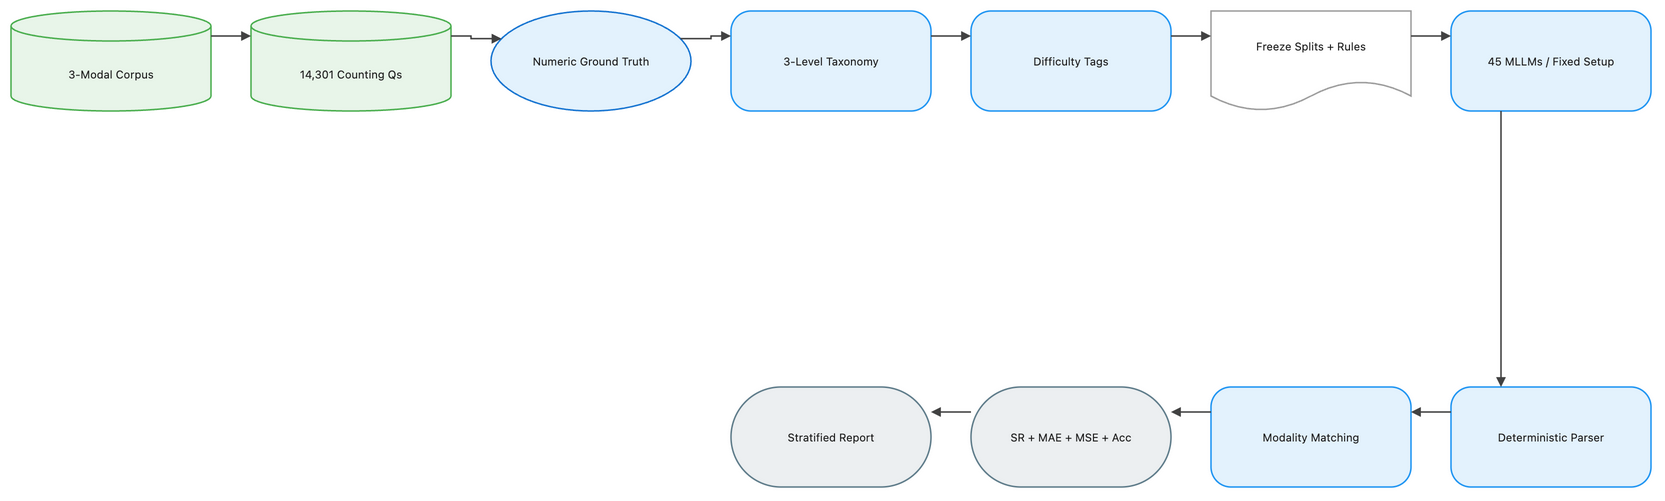

The diagram above was exported from draw.io. Its source (the exported page's mxGraphModel, read from the mxfile embedded in the PNG):
<mxGraphModel dx="1120" dy="720" grid="1" gridSize="8" guides="1" tooltips="1" connect="1" arrows="1" fold="1" page="1" pageScale="1" pageWidth="1648" pageHeight="552" math="1" background="#FFFFFF">
  <root>
    <mxCell id="0" />
    <mxCell id="1" parent="0" />
    <mxCell id="2" value="3-Modal Corpus" style="shape=cylinder3;boundedLbl=1;backgroundOutline=1;size=15;html=1;whiteSpace=wrap;fillColor=#E8F5E9;strokeColor=#4CAF50;strokeWidth=1.5;fontColor=#212121;fontSize=11;fontFamily=Inter, Roboto, system-ui, -apple-system, sans-serif;verticalAlign=middle;align=center" vertex="1" parent="1">
      <mxGeometry x="-72" y="-8" width="200" height="100" as="geometry" />
    </mxCell>
    <mxCell id="3" value="14,301 Counting Qs" style="shape=cylinder3;boundedLbl=1;backgroundOutline=1;size=15;html=1;whiteSpace=wrap;fillColor=#E8F5E9;strokeColor=#4CAF50;strokeWidth=1.5;fontColor=#212121;fontSize=11;fontFamily=Inter, Roboto, system-ui, -apple-system, sans-serif;verticalAlign=middle;align=center" vertex="1" parent="1">
      <mxGeometry x="168" y="-8" width="200" height="100" as="geometry" />
    </mxCell>
    <mxCell id="4" value="Numeric Ground Truth" style="ellipse;html=1;whiteSpace=wrap;fillColor=#E3F2FD;strokeColor=#1976D2;strokeWidth=1.5;fontColor=#212121;fontSize=11;fontFamily=Inter, Roboto, system-ui, -apple-system, sans-serif;verticalAlign=middle;align=center" vertex="1" parent="1">
      <mxGeometry x="408" y="-8" width="200" height="100" as="geometry" />
    </mxCell>
    <mxCell id="5" value="3-Level Taxonomy" style="rounded=1;arcSize=20;html=1;whiteSpace=wrap;fillColor=#E3F2FD;strokeColor=#2196F3;strokeWidth=1.5;fontColor=#212121;fontSize=11;fontFamily=Inter, Roboto, system-ui, -apple-system, sans-serif;verticalAlign=middle;align=center" vertex="1" parent="1">
      <mxGeometry x="648" y="-8" width="200" height="100" as="geometry" />
    </mxCell>
    <mxCell id="6" value="Difficulty Tags" style="rounded=1;arcSize=20;html=1;whiteSpace=wrap;fillColor=#E3F2FD;strokeColor=#2196F3;strokeWidth=1.5;fontColor=#212121;fontSize=11;fontFamily=Inter, Roboto, system-ui, -apple-system, sans-serif;verticalAlign=middle;align=center" vertex="1" parent="1">
      <mxGeometry x="888" y="-8" width="200" height="100" as="geometry" />
    </mxCell>
    <mxCell id="7" value="Freeze Splits + Rules" style="shape=document;boundedLbl=1;html=1;whiteSpace=wrap;fillColor=#FFFFFF;strokeColor=#9E9E9E;strokeWidth=1.5;fontColor=#212121;fontSize=11;fontFamily=Inter, Roboto, system-ui, -apple-system, sans-serif;verticalAlign=middle;align=center" vertex="1" parent="1">
      <mxGeometry x="1128" y="-8" width="200" height="100" as="geometry" />
    </mxCell>
    <mxCell id="8" value="45 MLLMs / Fixed Setup" style="rounded=1;arcSize=20;html=1;whiteSpace=wrap;fillColor=#E3F2FD;strokeColor=#2196F3;strokeWidth=1.5;fontColor=#212121;fontSize=11;fontFamily=Inter, Roboto, system-ui, -apple-system, sans-serif;verticalAlign=middle;align=center" vertex="1" parent="1">
      <mxGeometry x="1368" y="-8" width="200" height="100" as="geometry" />
    </mxCell>
    <mxCell id="9" value="Deterministic Parser" style="rounded=1;arcSize=20;html=1;whiteSpace=wrap;fillColor=#E3F2FD;strokeColor=#2196F3;strokeWidth=1.5;fontColor=#212121;fontSize=11;fontFamily=Inter, Roboto, system-ui, -apple-system, sans-serif;verticalAlign=middle;align=center" vertex="1" parent="1">
      <mxGeometry x="1368" y="368" width="200" height="100" as="geometry" />
    </mxCell>
    <mxCell id="10" value="Modality Matching" style="rounded=1;arcSize=20;html=1;whiteSpace=wrap;fillColor=#E3F2FD;strokeColor=#2196F3;strokeWidth=1.5;fontColor=#212121;fontSize=11;fontFamily=Inter, Roboto, system-ui, -apple-system, sans-serif;verticalAlign=middle;align=center" vertex="1" parent="1">
      <mxGeometry x="1128" y="368" width="200" height="100" as="geometry" />
    </mxCell>
    <mxCell id="11" value="SR + MAE + MSE + Acc" style="rounded=1;arcSize=50;html=1;whiteSpace=wrap;fillColor=#ECEFF1;strokeColor=#607D8B;strokeWidth=1.5;fontColor=#212121;fontSize=11;fontFamily=Inter, Roboto, system-ui, -apple-system, sans-serif;verticalAlign=middle;align=center" vertex="1" parent="1">
      <mxGeometry x="888" y="368" width="200" height="100" as="geometry" />
    </mxCell>
    <mxCell id="12" value="Stratified Report" style="rounded=1;arcSize=50;html=1;whiteSpace=wrap;fillColor=#ECEFF1;strokeColor=#607D8B;strokeWidth=1.5;fontColor=#212121;fontSize=11;fontFamily=Inter, Roboto, system-ui, -apple-system, sans-serif;verticalAlign=middle;align=center" vertex="1" parent="1">
      <mxGeometry x="648" y="368" width="200" height="100" as="geometry" />
    </mxCell>
    <mxCell id="13" value="" style="edgeStyle=orthogonalEdgeStyle;rounded=0;orthogonalLoop=1;jettySize=auto;html=1;strokeColor=#424242;strokeWidth=1.5;endArrow=block;endFill=1;exitX=1;exitY=0.25;exitDx=0;exitDy=0;entryX=0;entryY=0.25;entryDx=0;entryDy=0;jumpStyle=arc;jumpSize=8" edge="1" parent="1" source="2" target="3">
      <mxGeometry relative="1" as="geometry" />
    </mxCell>
    <mxCell id="14" value="" style="edgeStyle=orthogonalEdgeStyle;rounded=0;orthogonalLoop=1;jettySize=auto;html=1;strokeColor=#424242;strokeWidth=1.5;endArrow=block;endFill=1;exitX=1;exitY=0.25;exitDx=0;exitDy=0;entryX=0;entryY=0.25;entryDx=0;entryDy=0;jumpStyle=arc;jumpSize=8" edge="1" parent="1" source="3" target="4">
      <mxGeometry relative="1" as="geometry" />
    </mxCell>
    <mxCell id="15" value="" style="edgeStyle=orthogonalEdgeStyle;rounded=0;orthogonalLoop=1;jettySize=auto;html=1;strokeColor=#424242;strokeWidth=1.5;endArrow=block;endFill=1;exitX=1;exitY=0.25;exitDx=0;exitDy=0;entryX=0;entryY=0.25;entryDx=0;entryDy=0;jumpStyle=arc;jumpSize=8" edge="1" parent="1" source="4" target="5">
      <mxGeometry relative="1" as="geometry" />
    </mxCell>
    <mxCell id="16" value="" style="edgeStyle=orthogonalEdgeStyle;rounded=0;orthogonalLoop=1;jettySize=auto;html=1;strokeColor=#424242;strokeWidth=1.5;endArrow=block;endFill=1;exitX=1;exitY=0.25;exitDx=0;exitDy=0;entryX=0;entryY=0.25;entryDx=0;entryDy=0;jumpStyle=arc;jumpSize=8" edge="1" parent="1" source="5" target="6">
      <mxGeometry relative="1" as="geometry" />
    </mxCell>
    <mxCell id="17" value="" style="edgeStyle=orthogonalEdgeStyle;rounded=0;orthogonalLoop=1;jettySize=auto;html=1;strokeColor=#424242;strokeWidth=1.5;endArrow=block;endFill=1;exitX=1;exitY=0.25;exitDx=0;exitDy=0;entryX=0;entryY=0.25;entryDx=0;entryDy=0;jumpStyle=arc;jumpSize=8" edge="1" parent="1" source="6" target="7">
      <mxGeometry relative="1" as="geometry" />
    </mxCell>
    <mxCell id="18" value="" style="edgeStyle=orthogonalEdgeStyle;rounded=0;orthogonalLoop=1;jettySize=auto;html=1;strokeColor=#424242;strokeWidth=1.5;endArrow=block;endFill=1;exitX=1;exitY=0.25;exitDx=0;exitDy=0;entryX=0;entryY=0.25;entryDx=0;entryDy=0;jumpStyle=arc;jumpSize=8" edge="1" parent="1" source="7" target="8">
      <mxGeometry relative="1" as="geometry" />
    </mxCell>
    <mxCell id="19" value="" style="edgeStyle=orthogonalEdgeStyle;rounded=0;orthogonalLoop=1;jettySize=auto;html=1;strokeColor=#424242;strokeWidth=1.5;endArrow=block;endFill=1;exitX=0.25;exitY=1;exitDx=0;exitDy=0;entryX=0.25;entryY=0;entryDx=0;entryDy=0;jumpStyle=arc;jumpSize=8" edge="1" parent="1" source="8" target="9">
      <mxGeometry relative="1" as="geometry" />
    </mxCell>
    <mxCell id="20" value="" style="edgeStyle=orthogonalEdgeStyle;rounded=0;orthogonalLoop=1;jettySize=auto;html=1;strokeColor=#424242;strokeWidth=1.5;endArrow=block;endFill=1;exitX=0;exitY=0.25;exitDx=0;exitDy=0;entryX=1;entryY=0.25;entryDx=0;entryDy=0;jumpStyle=arc;jumpSize=8" edge="1" parent="1" source="9" target="10">
      <mxGeometry relative="1" as="geometry" />
    </mxCell>
    <mxCell id="21" value="" style="edgeStyle=orthogonalEdgeStyle;rounded=0;orthogonalLoop=1;jettySize=auto;html=1;strokeColor=#424242;strokeWidth=1.5;endArrow=block;endFill=1;exitX=0;exitY=0.25;exitDx=0;exitDy=0;entryX=1;entryY=0.25;entryDx=0;entryDy=0;jumpStyle=arc;jumpSize=8" edge="1" parent="1" source="10" target="11">
      <mxGeometry relative="1" as="geometry" />
    </mxCell>
    <mxCell id="22" value="" style="edgeStyle=orthogonalEdgeStyle;rounded=0;orthogonalLoop=1;jettySize=auto;html=1;strokeColor=#424242;strokeWidth=1.5;endArrow=block;endFill=1;exitX=0;exitY=0.25;exitDx=0;exitDy=0;entryX=1;entryY=0.25;entryDx=0;entryDy=0;jumpStyle=arc;jumpSize=8" edge="1" parent="1" source="11" target="12">
      <mxGeometry relative="1" as="geometry" />
    </mxCell>
  </root>
</mxGraphModel>